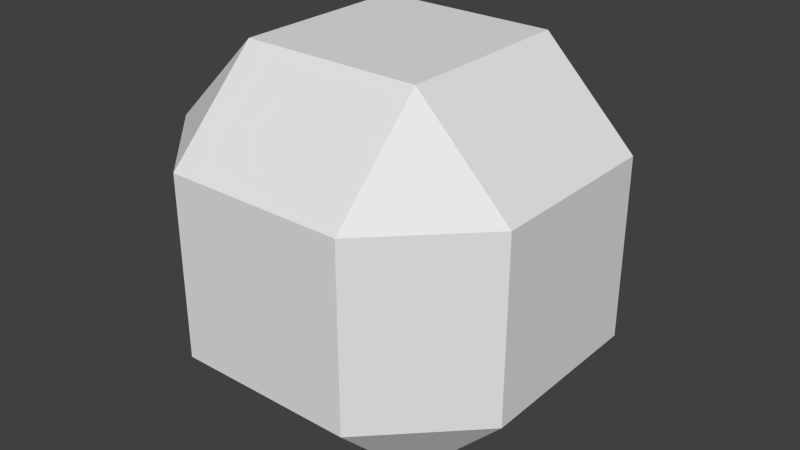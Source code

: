 # Source: Beveled_RoundCollider.blend  (saved by Blender 2.76.0; exported with 4.5.12 LTS)
import bpy
from mathutils import Matrix  # noqa: F401  (used for matrix-valued properties, if any)

bpy.ops.wm.read_factory_settings(use_empty=True)
scene = bpy.context.scene
scene.name = 'Scene'

# ---- collections
col_collection_1 = bpy.data.collections.new('Collection 1'); scene.collection.children.link(col_collection_1)

# ---- world
world_world = bpy.data.worlds.new('World'); scene.world = world_world
world_world.color = (0.05088, 0.05088, 0.05088)
world_world.use_sun_shadow = False
world_world.sun_shadow_jitter_overblur = 0.0
world_world.cycles.sampling_method = 'MANUAL'
world_world.cycles.sample_map_resolution = 256

# ---- meshes
me_cube = bpy.data.meshes.new('Cube')
me_cube.from_pydata([(-0.4938, -1.0, -0.4938), (-1.0, -0.4938, -0.4938), (-0.4938, -0.4938, -1.0), (-0.4938, -1.0, 0.4938), (-0.4938, -0.4938, 1.0), (-1.0, -0.4938, 0.4938), (-0.4938, 1.0, -0.4938), (-0.4938, 0.4938, -1.0), (-1.0, 0.4938, -0.4938), (-0.4938, 0.4938, 1.0), (-0.4938, 1.0, 0.4938), (-1.0, 0.4938, 0.4938), (0.4938, -1.0, -0.4938), (0.4938, -0.4938, -1.0), (1.0, -0.4938, -0.4938), (0.4938, -0.4938, 1.0), (0.4938, -1.0, 0.4938), (1.0, -0.4938, 0.4938), (1.0, 0.4938, -0.4938), (0.4938, 0.4938, -1.0), (0.4938, 1.0, -0.4938), (0.4938, 0.4938, 1.0), (1.0, 0.4938, 0.4938), (0.4938, 1.0, 0.4938)], [], [(2, 7, 19, 13), (22, 17, 14, 18), (15, 21, 9, 4), (16, 3, 0, 12), (10, 23, 20, 6), (0, 1, 2), (3, 4, 5), (6, 7, 8), (9, 10, 11), (12, 13, 14), (15, 16, 17), (18, 19, 20), (21, 22, 23), (0, 3, 5, 1), (4, 9, 11, 5), (10, 6, 8, 11), (7, 2, 1, 8), (9, 21, 23, 10), (22, 18, 20, 23), (19, 7, 6, 20), (21, 15, 17, 22), (16, 12, 14, 17), (13, 19, 18, 14), (15, 4, 3, 16), (2, 13, 12, 0), (5, 11, 8, 1)])
me_cube.use_remesh_preserve_volume = False
me_cube.use_remesh_preserve_attributes = False
me_cube.use_mirror_vertex_groups = False
me_cube.update()

# ---- objects
ob_cube = bpy.data.objects.new('Cube', me_cube)

# ---- transforms, parenting, visibility, modifiers, constraints
ob_cube.location = (0.0, 0.0, 0.0)
ob_cube.lineart.crease_threshold = 0.0

# ---- collection membership
col_collection_1.objects.link(ob_cube)

# ---- scene / render settings (as saved in the file)
scene.frame_start = 1; scene.frame_end = 250; scene.frame_set(1)
scene.render.engine = 'BLENDER_EEVEE_NEXT'
scene.render.resolution_percentage = 50
scene.render.dither_intensity = 0.0
scene.cycles.use_denoising = False
scene.cycles.samples = 10
scene.cycles.sampling_pattern = 'TABULATED_SOBOL'
scene.cycles.light_sampling_threshold = 0.0
scene.cycles.use_adaptive_sampling = False
scene.cycles.use_light_tree = False
scene.cycles.blur_glossy = 0.0
scene.cycles.pixel_filter_type = 'GAUSSIAN'
scene.cycles.sample_clamp_indirect = 0.0
scene.view_settings.view_transform = 'Standard'
bpy.context.view_layer.update()

# ---- added for rendering (the .blend has no active camera and no usable light): camera, sun
cam_auto = bpy.data.cameras.new('AutoCamera')
cam_auto.lens = 50.0
cam_auto.sensor_width = 36.0
cam_auto.clip_end = 1000.0
ob_auto_camera = bpy.data.objects.new('AutoCamera', cam_auto)
scene.collection.objects.link(ob_auto_camera)
ob_auto_camera.location = (3.20507, -3.84609, 2.56406)
ob_auto_camera.rotation_euler = (1.09748, -7.21219e-08, 0.694738)
scene.camera = ob_auto_camera
light_auto_sun = bpy.data.lights.new('AutoSun', 'SUN')
light_auto_sun.energy = 3.0
light_auto_sun.angle = 0.0523599
ob_auto_sun = bpy.data.objects.new('AutoSun', light_auto_sun)
scene.collection.objects.link(ob_auto_sun)
ob_auto_sun.rotation_euler = (0.872665, 0.174533, 0.523599)
bpy.context.view_layer.update()
